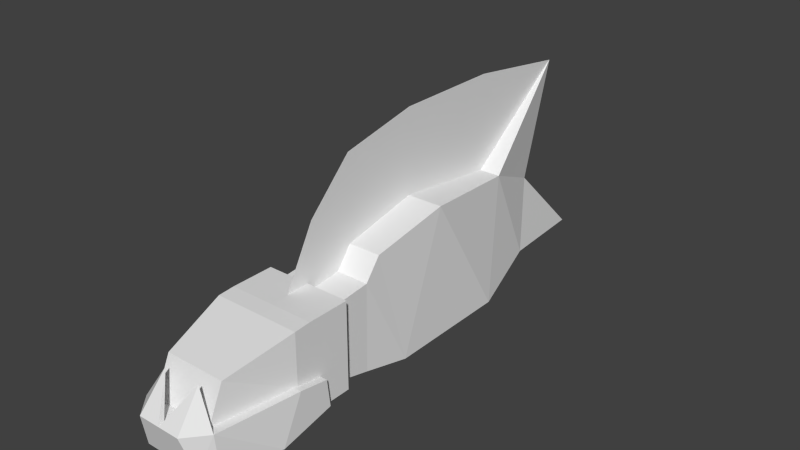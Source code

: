 # Source: abtu.blend  (saved by Blender 2.78.0; exported with 4.5.12 LTS)
import bpy
from mathutils import Matrix  # noqa: F401  (used for matrix-valued properties, if any)

bpy.ops.wm.read_factory_settings(use_empty=True)
scene = bpy.context.scene
scene.name = 'Scene'

# ---- collections
col_collection_1 = bpy.data.collections.new('Collection 1'); scene.collection.children.link(col_collection_1)

# ---- materials (node trees are filled in below, after node groups)
mat_abtu = bpy.data.materials.new('abtu')
mat_abtu.alpha_threshold = 0.0
mat_abtu.use_transparent_shadow = False
mat_abtu.roughness = 0.5

# ---- material node trees

# ---- world
world_world = bpy.data.worlds.new('World'); scene.world = world_world
world_world.color = (0.05088, 0.05088, 0.05088)
world_world.use_sun_shadow = False
world_world.sun_shadow_jitter_overblur = 0.0
world_world.cycles.sampling_method = 'NONE'
world_world.cycles.sample_map_resolution = 256

# ---- meshes
me_body = bpy.data.meshes.new('Body')
me_body.from_pydata([(-1.0, -0.5, -1.0), (-1.0, 1.5, -1.5), (1.0, 1.5, -1.5), (1.0, -0.5, -1.0), (-1.0, -0.5, 1.0), (-1.0, 1.531, 1.185), (1.0, 1.531, 1.185), (1.0, -0.5, 1.0), (-1.1, 2.979, -1.816), (1.1, 2.979, -1.816), (-1.0, 2.021, 1.816), (1.0, 2.021, 1.816), (-1.1, 6.913, -1.806), (1.1, 6.913, -1.806), (-1.1, 4.455, 2.326), (1.1, 4.455, 2.326), (-0.6, 9.262, -1.211), (0.6, 9.262, -1.211), (-0.66, 7.804, 1.92), (0.66, 7.804, 1.92), (0.0, 10.21, 0.8137), (0.0, -0.5, 1.0), (0.0, 11.25, 4.445), (0.0, 1.531, 1.185), (0.0, 12.73, -1.644), (0.0, 2.021, 1.816), (0.0, 4.455, 2.326), (0.0, 7.804, 1.92), (-3.034e-16, 0.6266, 3.042), (0.0, 2.021, 4.422), (0.0, 4.455, 4.92), (0.0, 7.804, 4.92)], [], [(4, 5, 0), (2, 1, 8), (6, 7, 3), (7, 21, 0), (0, 1, 2), (25, 23, 6), (9, 8, 12), (6, 2, 9), (26, 25, 11), (1, 5, 8), (13, 12, 16), (11, 9, 15), (27, 26, 19), (8, 10, 14), (15, 13, 19), (10, 5, 23), (12, 14, 18), (3, 0, 2), (3, 7, 0), (2, 6, 3), (16, 18, 20), (20, 17, 24), (16, 20, 24), (9, 2, 8), (5, 1, 0), (19, 17, 20), (17, 16, 24), (18, 27, 22), (21, 4, 0), (13, 9, 12), (11, 6, 9), (4, 21, 23), (5, 10, 8), (17, 13, 16), (9, 13, 15), (18, 14, 26), (12, 8, 14), (13, 17, 19), (14, 10, 25), (16, 12, 18), (18, 22, 20), (22, 19, 20), (21, 7, 6), (11, 25, 6), (15, 26, 11), (26, 15, 19), (25, 10, 23), (27, 19, 22), (5, 4, 23), (27, 18, 26), (26, 14, 25), (23, 21, 6), (23, 21, 28), (27, 26, 30), (25, 29, 30), (23, 28, 29), (27, 22, 31), (31, 27, 30), (26, 25, 30), (25, 23, 29)])
_uv = me_body.uv_layers.new(name='UVMap')
_uv.uv.foreach_set('vector', [0.04075, 0.1899, 0.1555, 0.2022, 0.04258, 0.07676, 0.9623, 0.4174, 0.8912, 0.4174, 0.8912, 0.3636, 0.1555, 0.2016, 0.04075, 0.1893, 0.04258, 0.0762, 0.1551, 0.1898, 0.0985, 0.1898, 0.04193, 0.07662, 0.8912, 0.4908, 0.8912, 0.4174, 0.9623, 0.4174, 0.8307, 0.373, 0.8307, 0.4015, 0.8662, 0.4015, 0.9623, 0.3636, 0.8912, 0.3636, 0.8912, 0.2237, 0.1555, 0.2016, 0.1562, 0.04975, 0.2401, 0.03326, 0.8307, 0.2846, 0.8307, 0.373, 0.8662, 0.373, 0.1562, 0.05031, 0.1555, 0.2022, 0.2401, 0.03382, 0.9623, 0.2237, 0.8912, 0.2237, 0.9054, 0.1374, 0.1826, 0.2378, 0.2401, 0.03326, 0.3198, 0.2688, 0.8307, 0.1645, 0.8307, 0.2846, 0.852, 0.1645, 0.2401, 0.03382, 0.1826, 0.2383, 0.3198, 0.2694, 0.3198, 0.2688, 0.4626, 0.03743, 0.5111, 0.2498, 0.7952, 0.373, 0.7952, 0.4015, 0.8308, 0.4015, 0.4626, 0.03356, 0.3198, 0.2694, 0.5111, 0.2504, 0.9623, 0.4908, 0.8912, 0.4908, 0.9623, 0.4174, 0.1551, 0.07662, 0.1551, 0.1898, 0.04193, 0.07662, 0.1562, 0.04975, 0.1555, 0.2016, 0.04258, 0.0762, 0.5966, 0.07475, 0.5111, 0.2504, 0.6532, 0.1927, 0.6532, 0.1922, 0.5966, 0.07418, 0.7963, 0.05329, 0.5966, 0.07475, 0.6532, 0.1927, 0.7963, 0.05385, 0.9623, 0.3636, 0.9623, 0.4174, 0.8912, 0.3636, 0.1555, 0.2022, 0.1562, 0.05031, 0.04258, 0.07676, 0.5111, 0.2498, 0.5966, 0.07418, 0.6532, 0.1922, 0.9481, 0.1374, 0.9054, 0.1374, 0.9268, 0.01298, 0.8094, 0.1645, 0.8308, 0.1645, 0.8308, 0.0126, 0.0985, 0.1898, 0.04193, 0.1898, 0.04193, 0.07662, 0.9623, 0.2237, 0.9623, 0.3636, 0.8912, 0.2237, 0.1826, 0.2378, 0.1555, 0.2016, 0.2401, 0.03326, 0.7952, 0.474, 0.8308, 0.474, 0.8308, 0.4015, 0.1555, 0.2022, 0.1826, 0.2383, 0.2401, 0.03382, 0.9481, 0.1374, 0.9623, 0.2237, 0.9054, 0.1374, 0.2401, 0.03326, 0.4626, 0.03743, 0.3198, 0.2688, 0.8094, 0.1645, 0.7952, 0.2846, 0.8308, 0.2846, 0.4626, 0.03356, 0.2401, 0.03382, 0.3198, 0.2694, 0.4626, 0.03743, 0.5966, 0.07418, 0.5111, 0.2498, 0.7952, 0.2846, 0.7952, 0.373, 0.8308, 0.373, 0.5966, 0.07475, 0.4626, 0.03356, 0.5111, 0.2504, 0.5111, 0.2504, 0.7034, 0.4005, 0.6532, 0.1927, 0.7034, 0.3999, 0.5111, 0.2498, 0.6532, 0.1922, 0.8307, 0.474, 0.8662, 0.474, 0.8662, 0.4015, 0.8662, 0.373, 0.8307, 0.373, 0.8662, 0.4015, 0.8662, 0.2846, 0.8307, 0.2846, 0.8662, 0.373, 0.8307, 0.2846, 0.8662, 0.2846, 0.852, 0.1645, 0.8308, 0.373, 0.7952, 0.373, 0.8308, 0.4015, 0.8307, 0.1645, 0.852, 0.1645, 0.8307, 0.0126, 0.7952, 0.4015, 0.7952, 0.474, 0.8308, 0.4015, 0.8308, 0.1645, 0.8094, 0.1645, 0.8308, 0.2846, 0.8308, 0.2846, 0.7952, 0.2846, 0.8308, 0.373, 0.8307, 0.4015, 0.8307, 0.474, 0.8662, 0.4015, 0.1414, 0.2599, 0.02633, 0.2521, 0.09275, 0.3661, 0.4972, 0.2931, 0.3083, 0.3205, 0.3118, 0.4672, 0.17, 0.2949, 0.1734, 0.4423, 0.3118, 0.4672, 0.1414, 0.2599, 0.09275, 0.3661, 0.1734, 0.4423, 0.4972, 0.2931, 0.6953, 0.4313, 0.5012, 0.4628, 0.5012, 0.4628, 0.4972, 0.2931, 0.3118, 0.4672, 0.3083, 0.3205, 0.17, 0.2949, 0.3118, 0.4672, 0.17, 0.2949, 0.1414, 0.2599, 0.1734, 0.4423])
me_body.materials.append(mat_abtu)
me_body.use_remesh_preserve_volume = False
me_body.use_remesh_preserve_attributes = False
me_body.use_mirror_vertex_groups = False
me_body.update()
me_mouth = bpy.data.meshes.new('Mouth')
me_mouth.from_pydata([(-3.08, -2.3, -1.7), (-3.08, 1.0, -1.0), (3.08, 1.0, -1.0), (3.08, -2.3, -1.7), (-3.08, -1.0, 1.0), (-3.08, 0.8, 0.7), (3.08, 0.8, 0.7), (3.08, -1.0, 1.0), (-1.774, -6.6, -1.2), (1.774, -6.6, -1.2), (-1.331, -7.2, 1.0), (1.331, -7.2, 1.0), (-2.39, -5.74, -1.3), (2.39, -5.74, -1.3), (2.39, -5.96, 1.0), (-2.39, -5.96, 1.0), (0.0, 0.8, 0.7), (0.0, 1.0, -1.0), (0.0, -1.0, 1.0), (0.0, -2.3, -1.7), (0.0, -7.2, 1.0), (0.0, -6.6, -1.2), (0.0, -5.74, -1.3), (0.0, -6.86, 1.0), (1.152, -5.58, 3.0), (-1.152, -5.58, 3.0)], [], [(4, 5, 1), (16, 6, 17), (6, 7, 2), (22, 13, 9), (19, 17, 2), (18, 16, 5), (20, 10, 21), (13, 14, 9), (15, 12, 8), (19, 3, 13), (18, 4, 15), (3, 7, 14), (4, 0, 15), (5, 16, 1), (12, 22, 8), (0, 1, 17), (7, 6, 16), (11, 20, 21), (20, 23, 25), (0, 19, 12), (7, 18, 14), (23, 20, 24), (20, 11, 24), (14, 23, 24), (11, 14, 24), (10, 20, 25), (15, 10, 25), (23, 15, 25), (0, 4, 1), (7, 3, 2), (21, 22, 9), (3, 19, 2), (4, 18, 5), (10, 8, 21), (14, 11, 9), (10, 15, 8), (22, 19, 13), (23, 18, 15), (13, 3, 14), (0, 12, 15), (6, 2, 17), (22, 21, 8), (19, 0, 17), (18, 7, 16), (9, 11, 21), (19, 22, 12), (18, 23, 14), (16, 17, 1)])
_uv = me_mouth.uv_layers.new(name='UVMap')
_uv.uv.foreach_set('vector', [0.8087, 0.9721, 0.8602, 0.9617, 0.8643, 0.9125, 0.8041, 0.5987, 0.8041, 0.51, 0.8534, 0.5987, 0.8581, 0.9638, 0.8064, 0.9729, 0.8634, 0.9148, 0.5944, 0.5992, 0.5944, 0.6681, 0.5695, 0.6503, 0.6942, 0.5992, 0.7913, 0.5992, 0.7913, 0.6879, 0.7383, 0.7903, 0.7908, 0.7903, 0.7908, 0.879, 0.5796, 0.9744, 0.6176, 0.9787, 0.587, 0.9091, 0.6674, 0.9086, 0.6622, 0.9749, 0.6369, 0.9115, 0.6646, 0.9777, 0.6681, 0.9113, 0.6377, 0.9149, 0.6942, 0.5992, 0.6942, 0.6879, 0.5944, 0.6681, 0.7383, 0.7903, 0.7383, 0.879, 0.5954, 0.8591, 0.7682, 0.8955, 0.8064, 0.9729, 0.6622, 0.9749, 0.8087, 0.9721, 0.7686, 0.8957, 0.6646, 0.9777, 0.8041, 0.6874, 0.8041, 0.5987, 0.8534, 0.6874, 0.5944, 0.5304, 0.5944, 0.5992, 0.5695, 0.5481, 0.6942, 0.5105, 0.7913, 0.5105, 0.7913, 0.5992, 0.7383, 0.7016, 0.7908, 0.7016, 0.7908, 0.7903, 0.6152, 0.9747, 0.5772, 0.9695, 0.5863, 0.9044, 0.9243, 0.8775, 0.9292, 0.869, 0.8901, 0.8038, 0.6942, 0.5105, 0.6942, 0.5992, 0.5944, 0.5304, 0.7383, 0.7016, 0.7383, 0.7903, 0.5954, 0.7214, 0.8383, 0.8694, 0.8436, 0.8776, 0.8743, 0.8024, 0.7971, 0.7262, 0.8339, 0.7158, 0.8493, 0.7885, 0.8057, 0.8034, 0.8383, 0.8694, 0.8743, 0.8024, 0.8339, 0.7158, 0.8796, 0.7269, 0.8493, 0.7885, 0.9326, 0.7129, 0.9701, 0.7209, 0.9222, 0.7864, 0.8878, 0.727, 0.9326, 0.7129, 0.9222, 0.7864, 0.9292, 0.869, 0.9587, 0.8016, 0.8901, 0.8038, 0.7686, 0.8957, 0.8087, 0.9721, 0.8643, 0.9125, 0.8064, 0.9729, 0.7682, 0.8955, 0.8634, 0.9148, 0.5695, 0.5992, 0.5944, 0.5992, 0.5695, 0.6503, 0.6942, 0.6879, 0.6942, 0.5992, 0.7913, 0.6879, 0.7383, 0.879, 0.7383, 0.7903, 0.7908, 0.879, 0.6176, 0.9787, 0.6377, 0.9149, 0.587, 0.9091, 0.6622, 0.9749, 0.6152, 0.9747, 0.6369, 0.9115, 0.6176, 0.9787, 0.6646, 0.9777, 0.6377, 0.9149, 0.5944, 0.5992, 0.6942, 0.5992, 0.5944, 0.6681, 0.5695, 0.7903, 0.7383, 0.7903, 0.5954, 0.8591, 0.6674, 0.9086, 0.7682, 0.8955, 0.6622, 0.9749, 0.7686, 0.8957, 0.6681, 0.9113, 0.6646, 0.9777, 0.8041, 0.51, 0.8534, 0.51, 0.8534, 0.5987, 0.5944, 0.5992, 0.5695, 0.5992, 0.5695, 0.5481, 0.6942, 0.5992, 0.6942, 0.5105, 0.7913, 0.5992, 0.7383, 0.7903, 0.7383, 0.7016, 0.7908, 0.7903, 0.6369, 0.9115, 0.6152, 0.9747, 0.5863, 0.9044, 0.6942, 0.5992, 0.5944, 0.5992, 0.5944, 0.5304, 0.7383, 0.7903, 0.5695, 0.7903, 0.5954, 0.7214, 0.8041, 0.5987, 0.8534, 0.5987, 0.8534, 0.6874])
me_mouth.materials.append(mat_abtu)
me_mouth.use_remesh_preserve_volume = False
me_mouth.use_remesh_preserve_attributes = False
me_mouth.use_mirror_vertex_groups = False
me_mouth.update()
me_head = bpy.data.meshes.new('Head')
me_head.from_pydata([(-0.7, -0.4737, -0.7), (-0.7, 0.2105, -0.7), (0.7, 0.2105, -0.7), (0.7, -0.4737, -0.7), (-0.7, -0.4737, 0.7), (-0.7, 0.2105, 0.7), (0.7, 0.2105, 0.7), (0.7, -0.4737, 0.7), (-0.7, -0.7368, -0.1568), (0.7, -0.7368, -0.1568), (-0.7, -0.7368, 0.6832), (0.7, -0.7368, 0.6832), (-0.49, -2.053, -0.1568), (0.49, -2.053, -0.1568), (-0.49, -1.789, 0.42), (0.49, -1.789, 0.42)], [], [(4, 5, 1), (5, 6, 2), (6, 7, 3), (0, 3, 9), (0, 1, 2), (7, 6, 5), (8, 9, 13), (7, 4, 10), (3, 7, 9), (4, 0, 8), (15, 14, 12), (11, 10, 14), (9, 11, 15), (10, 8, 14), (0, 4, 1), (1, 5, 2), (2, 6, 3), (8, 0, 9), (3, 0, 2), (4, 7, 5), (12, 8, 13), (11, 7, 10), (7, 11, 9), (10, 4, 8), (13, 15, 12), (15, 11, 14), (13, 9, 15), (8, 12, 14)])
_uv = me_head.uv_layers.new(name='UVMap')
_uv.uv.foreach_set('vector', [0.1967, 0.9872, 0.2707, 0.9872, 0.2707, 0.8358, 0.2808, 0.8349, 0.4323, 0.8349, 0.4323, 0.9863, 0.2707, 0.9876, 0.1967, 0.9876, 0.1967, 0.8362, 0.2372, 0.5108, 0.2372, 0.6622, 0.172, 0.6622, 0.2372, 0.5108, 0.3113, 0.5108, 0.3113, 0.6622, 0.2425, 0.6718, 0.3165, 0.6718, 0.3165, 0.8232, 0.172, 0.5108, 0.172, 0.6622, 0.02965, 0.6395, 0.2425, 0.6718, 0.2425, 0.8232, 0.2139, 0.8232, 0.1967, 0.8362, 0.1967, 0.9876, 0.1683, 0.8949, 0.1967, 0.9872, 0.1967, 0.8358, 0.1683, 0.8946, 0.09658, 0.6945, 0.09658, 0.8005, 0.028, 0.8005, 0.2139, 0.6718, 0.2139, 0.8232, 0.09658, 0.8005, 0.1683, 0.8949, 0.1683, 0.9858, 0.05217, 0.9573, 0.1683, 0.9854, 0.1683, 0.8946, 0.05218, 0.957, 0.1967, 0.8358, 0.1967, 0.9872, 0.2707, 0.8358, 0.2808, 0.9863, 0.2808, 0.8349, 0.4323, 0.9863, 0.2707, 0.8362, 0.2707, 0.9876, 0.1967, 0.8362, 0.172, 0.5108, 0.2372, 0.5108, 0.172, 0.6622, 0.2372, 0.6622, 0.2372, 0.5108, 0.3113, 0.6622, 0.2425, 0.8232, 0.2425, 0.6718, 0.3165, 0.8232, 0.02965, 0.5335, 0.172, 0.5108, 0.02965, 0.6395, 0.2139, 0.6718, 0.2425, 0.6718, 0.2139, 0.8232, 0.1967, 0.9876, 0.1683, 0.9858, 0.1683, 0.8949, 0.1683, 0.9854, 0.1967, 0.9872, 0.1683, 0.8946, 0.028, 0.6945, 0.09658, 0.6945, 0.028, 0.8005, 0.09658, 0.6945, 0.2139, 0.6718, 0.09658, 0.8005, 0.02415, 0.8947, 0.1683, 0.8949, 0.05217, 0.9573, 0.1683, 0.8946, 0.02415, 0.8944, 0.05218, 0.957])
me_head.materials.append(mat_abtu)
me_head.use_remesh_preserve_volume = False
me_head.use_remesh_preserve_attributes = False
me_head.use_mirror_vertex_groups = False
me_head.update()

# ---- objects
ob_body = bpy.data.objects.new('Body', me_body)
ob_mouth = bpy.data.objects.new('Mouth', me_mouth)
ob_head = bpy.data.objects.new('Head', me_head)

# ---- transforms, parenting, visibility, modifiers, constraints
ob_body.location = (0.0, -0.8, 0.4)
ob_body.scale = (0.2, 0.2, 0.2)
ob_body.lineart.crease_threshold = 0.0
ob_mouth.location = (0.0, -1.0, 0.25)
ob_mouth.scale = (0.1, 0.1, 0.1)
ob_mouth.lineart.crease_threshold = 0.0
ob_head.location = (0.0, -0.8, 0.4)
ob_head.scale = (0.38, 0.38, 0.38)
ob_head.lineart.crease_threshold = 0.0

# ---- collection membership
col_collection_1.objects.link(ob_body)
col_collection_1.objects.link(ob_mouth)
col_collection_1.objects.link(ob_head)

# ---- scene / render settings (as saved in the file)
scene.frame_start = 1; scene.frame_end = 250; scene.frame_set(0)
scene.render.engine = 'BLENDER_EEVEE_NEXT'
scene.render.image_settings.color_mode = 'RGB'
scene.render.image_settings.compression = 90
scene.render.resolution_percentage = 50
scene.render.dither_intensity = 0.0
scene.render.bake_margin = 2
scene.render.bake_bias = 0.0
scene.cycles.use_denoising = False
scene.cycles.samples = 10
scene.cycles.sampling_pattern = 'TABULATED_SOBOL'
scene.cycles.light_sampling_threshold = 0.0
scene.cycles.use_adaptive_sampling = False
scene.cycles.use_light_tree = False
scene.cycles.blur_glossy = 0.0
scene.cycles.volume_bounces = 1
scene.cycles.pixel_filter_type = 'GAUSSIAN'
scene.cycles.sample_clamp_indirect = 0.0
scene.view_settings.view_transform = 'Standard'
bpy.context.view_layer.update()

# ---- added for rendering (the .blend has no active camera and no usable light): camera, sun
cam_auto = bpy.data.cameras.new('AutoCamera')
cam_auto.lens = 50.0
cam_auto.sensor_width = 36.0
cam_auto.clip_end = 1000.0
ob_auto_camera = bpy.data.objects.new('AutoCamera', cam_auto)
scene.collection.objects.link(ob_auto_camera)
ob_auto_camera.location = (3.48801, -4.17227, 3.50088)
ob_auto_camera.rotation_euler = (1.09748, -7.21219e-08, 0.694738)
scene.camera = ob_auto_camera
light_auto_sun = bpy.data.lights.new('AutoSun', 'SUN')
light_auto_sun.energy = 3.0
light_auto_sun.angle = 0.0523599
ob_auto_sun = bpy.data.objects.new('AutoSun', light_auto_sun)
scene.collection.objects.link(ob_auto_sun)
ob_auto_sun.rotation_euler = (0.872665, 0.174533, 0.523599)
bpy.context.view_layer.update()
